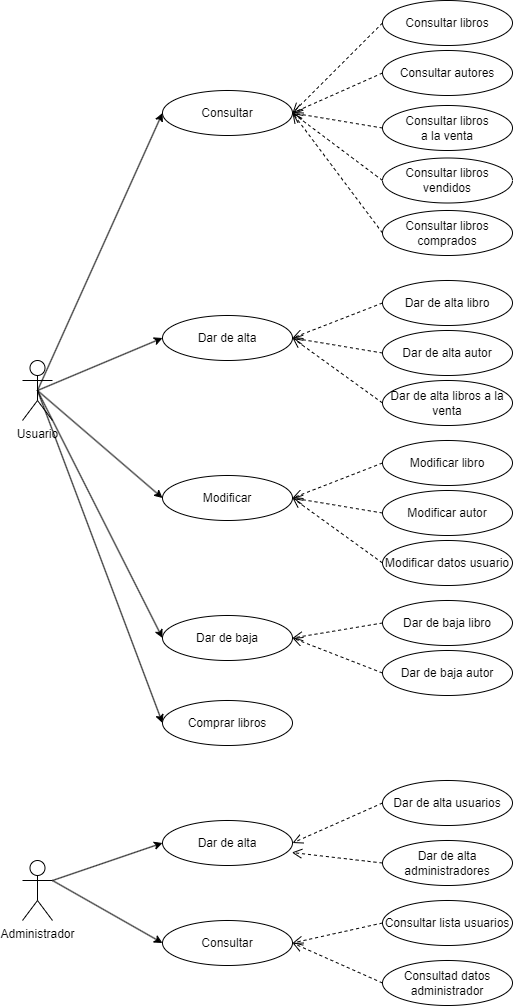

The diagram above was exported from draw.io. Its source (the exported page's mxGraphModel, read from the mxfile embedded in the PNG):
<mxGraphModel dx="1038" dy="1689" grid="1" gridSize="10" guides="1" tooltips="1" connect="1" arrows="1" fold="1" page="1" pageScale="1" pageWidth="827" pageHeight="1169" math="0" shadow="0">
  <root>
    <mxCell id="0" />
    <mxCell id="1" parent="0" />
    <mxCell id="DaBfWtqy5Y7hSl0cpQPa-43" style="edgeStyle=none;orthogonalLoop=1;jettySize=auto;html=1;exitX=0.5;exitY=0.5;exitDx=0;exitDy=0;exitPerimeter=0;entryX=0;entryY=0.5;entryDx=0;entryDy=0;" edge="1" parent="1" source="PQbTvezSVPml3WbQFc2h-4" target="DaBfWtqy5Y7hSl0cpQPa-17">
      <mxGeometry relative="1" as="geometry">
        <mxPoint x="200" y="100" as="targetPoint" />
      </mxGeometry>
    </mxCell>
    <mxCell id="DaBfWtqy5Y7hSl0cpQPa-44" style="edgeStyle=none;orthogonalLoop=1;jettySize=auto;html=1;exitX=0.5;exitY=0.5;exitDx=0;exitDy=0;exitPerimeter=0;entryX=0;entryY=0.5;entryDx=0;entryDy=0;" edge="1" parent="1" source="PQbTvezSVPml3WbQFc2h-4" target="DaBfWtqy5Y7hSl0cpQPa-31">
      <mxGeometry relative="1" as="geometry" />
    </mxCell>
    <mxCell id="DaBfWtqy5Y7hSl0cpQPa-45" style="edgeStyle=none;orthogonalLoop=1;jettySize=auto;html=1;exitX=0.5;exitY=0.5;exitDx=0;exitDy=0;exitPerimeter=0;entryX=0;entryY=0.5;entryDx=0;entryDy=0;" edge="1" parent="1" source="PQbTvezSVPml3WbQFc2h-4" target="DaBfWtqy5Y7hSl0cpQPa-32">
      <mxGeometry relative="1" as="geometry" />
    </mxCell>
    <mxCell id="DaBfWtqy5Y7hSl0cpQPa-46" style="edgeStyle=none;orthogonalLoop=1;jettySize=auto;html=1;exitX=0.5;exitY=0.5;exitDx=0;exitDy=0;exitPerimeter=0;entryX=0;entryY=0.5;entryDx=0;entryDy=0;" edge="1" parent="1" source="PQbTvezSVPml3WbQFc2h-4" target="DaBfWtqy5Y7hSl0cpQPa-33">
      <mxGeometry relative="1" as="geometry" />
    </mxCell>
    <mxCell id="DaBfWtqy5Y7hSl0cpQPa-47" style="edgeStyle=none;orthogonalLoop=1;jettySize=auto;html=1;exitX=0.5;exitY=0.5;exitDx=0;exitDy=0;exitPerimeter=0;entryX=0;entryY=0.5;entryDx=0;entryDy=0;" edge="1" parent="1" source="PQbTvezSVPml3WbQFc2h-4" target="PQbTvezSVPml3WbQFc2h-5">
      <mxGeometry relative="1" as="geometry" />
    </mxCell>
    <mxCell id="PQbTvezSVPml3WbQFc2h-4" value="Usuario" style="shape=umlActor;verticalLabelPosition=bottom;verticalAlign=top;html=1;" parent="1" vertex="1">
      <mxGeometry x="70" y="330" width="30" height="60" as="geometry" />
    </mxCell>
    <mxCell id="PQbTvezSVPml3WbQFc2h-5" value="Comprar libros" style="ellipse;whiteSpace=wrap;html=1;" parent="1" vertex="1">
      <mxGeometry x="210" y="670" width="130" height="45" as="geometry" />
    </mxCell>
    <mxCell id="DaBfWtqy5Y7hSl0cpQPa-27" style="edgeStyle=none;orthogonalLoop=1;jettySize=auto;html=1;exitX=0;exitY=0.5;exitDx=0;exitDy=0;dashed=1;endArrow=open;endSize=8;entryX=1;entryY=0.5;entryDx=0;entryDy=0;" edge="1" parent="1" source="PQbTvezSVPml3WbQFc2h-6" target="DaBfWtqy5Y7hSl0cpQPa-17">
      <mxGeometry relative="1" as="geometry">
        <mxPoint x="360" y="90" as="targetPoint" />
      </mxGeometry>
    </mxCell>
    <mxCell id="PQbTvezSVPml3WbQFc2h-6" value="Consultar autores" style="ellipse;whiteSpace=wrap;html=1;" parent="1" vertex="1">
      <mxGeometry x="430" y="20" width="130" height="45" as="geometry" />
    </mxCell>
    <mxCell id="DaBfWtqy5Y7hSl0cpQPa-34" style="edgeStyle=none;orthogonalLoop=1;jettySize=auto;html=1;exitX=0;exitY=0.5;exitDx=0;exitDy=0;entryX=1;entryY=0.5;entryDx=0;entryDy=0;dashed=1;endArrow=open;endSize=8;" edge="1" parent="1" source="PQbTvezSVPml3WbQFc2h-8" target="DaBfWtqy5Y7hSl0cpQPa-31">
      <mxGeometry relative="1" as="geometry" />
    </mxCell>
    <mxCell id="PQbTvezSVPml3WbQFc2h-8" value="Dar de alta libro" style="ellipse;whiteSpace=wrap;html=1;" parent="1" vertex="1">
      <mxGeometry x="430" y="250" width="130" height="45" as="geometry" />
    </mxCell>
    <mxCell id="PQbTvezSVPml3WbQFc2h-9" value="Administrador" style="shape=umlActor;verticalLabelPosition=bottom;verticalAlign=top;html=1;" parent="1" vertex="1">
      <mxGeometry x="70" y="830" width="30" height="60" as="geometry" />
    </mxCell>
    <mxCell id="PQbTvezSVPml3WbQFc2h-11" value="Dar de alta usuarios" style="ellipse;whiteSpace=wrap;html=1;" parent="1" vertex="1">
      <mxGeometry x="430" y="750" width="130" height="45" as="geometry" />
    </mxCell>
    <mxCell id="PQbTvezSVPml3WbQFc2h-12" value="Dar de alta administradores" style="ellipse;whiteSpace=wrap;html=1;" parent="1" vertex="1">
      <mxGeometry x="430" y="810" width="130" height="45" as="geometry" />
    </mxCell>
    <mxCell id="PQbTvezSVPml3WbQFc2h-13" value="Consultad datos administrador" style="ellipse;whiteSpace=wrap;html=1;" parent="1" vertex="1">
      <mxGeometry x="430" y="930" width="130" height="45" as="geometry" />
    </mxCell>
    <mxCell id="PQbTvezSVPml3WbQFc2h-14" value="Consultar lista usuarios" style="ellipse;whiteSpace=wrap;html=1;" parent="1" vertex="1">
      <mxGeometry x="430" y="870" width="130" height="45" as="geometry" />
    </mxCell>
    <mxCell id="PQbTvezSVPml3WbQFc2h-16" value="Dar de alta" style="ellipse;whiteSpace=wrap;html=1;" parent="1" vertex="1">
      <mxGeometry x="210" y="790" width="130" height="45" as="geometry" />
    </mxCell>
    <mxCell id="PQbTvezSVPml3WbQFc2h-17" value="Consultar" style="ellipse;whiteSpace=wrap;html=1;" parent="1" vertex="1">
      <mxGeometry x="210" y="890" width="130" height="45" as="geometry" />
    </mxCell>
    <mxCell id="PQbTvezSVPml3WbQFc2h-27" value="" style="html=1;verticalAlign=bottom;endArrow=open;dashed=1;endSize=8;exitX=0;exitY=0.5;exitDx=0;exitDy=0;entryX=1;entryY=0.5;entryDx=0;entryDy=0;" parent="1" source="PQbTvezSVPml3WbQFc2h-11" target="PQbTvezSVPml3WbQFc2h-16" edge="1">
      <mxGeometry relative="1" as="geometry">
        <mxPoint x="450" y="570" as="sourcePoint" />
        <mxPoint x="370" y="570" as="targetPoint" />
      </mxGeometry>
    </mxCell>
    <mxCell id="PQbTvezSVPml3WbQFc2h-28" value="" style="html=1;verticalAlign=bottom;endArrow=open;dashed=1;endSize=8;exitX=0;exitY=0.5;exitDx=0;exitDy=0;entryX=0.995;entryY=0.711;entryDx=0;entryDy=0;entryPerimeter=0;" parent="1" source="PQbTvezSVPml3WbQFc2h-12" target="PQbTvezSVPml3WbQFc2h-16" edge="1">
      <mxGeometry relative="1" as="geometry">
        <mxPoint x="490" y="594.5" as="sourcePoint" />
        <mxPoint x="340" y="622.5" as="targetPoint" />
      </mxGeometry>
    </mxCell>
    <mxCell id="PQbTvezSVPml3WbQFc2h-30" value="" style="html=1;verticalAlign=bottom;endArrow=open;dashed=1;endSize=8;exitX=0;exitY=0.5;exitDx=0;exitDy=0;entryX=1;entryY=0.5;entryDx=0;entryDy=0;" parent="1" source="PQbTvezSVPml3WbQFc2h-13" target="PQbTvezSVPml3WbQFc2h-17" edge="1">
      <mxGeometry relative="1" as="geometry">
        <mxPoint x="510" y="614.5" as="sourcePoint" />
        <mxPoint x="360" y="642.5" as="targetPoint" />
      </mxGeometry>
    </mxCell>
    <mxCell id="DaBfWtqy5Y7hSl0cpQPa-39" style="edgeStyle=none;orthogonalLoop=1;jettySize=auto;html=1;exitX=0;exitY=0.5;exitDx=0;exitDy=0;entryX=1;entryY=0.5;entryDx=0;entryDy=0;dashed=1;endArrow=open;endSize=8;" edge="1" parent="1" source="PQbTvezSVPml3WbQFc2h-32" target="DaBfWtqy5Y7hSl0cpQPa-33">
      <mxGeometry relative="1" as="geometry" />
    </mxCell>
    <mxCell id="PQbTvezSVPml3WbQFc2h-32" value="Dar de baja libro" style="ellipse;whiteSpace=wrap;html=1;" parent="1" vertex="1">
      <mxGeometry x="430" y="570" width="130" height="45" as="geometry" />
    </mxCell>
    <mxCell id="DaBfWtqy5Y7hSl0cpQPa-36" style="edgeStyle=none;orthogonalLoop=1;jettySize=auto;html=1;exitX=0;exitY=0.5;exitDx=0;exitDy=0;entryX=1;entryY=0.5;entryDx=0;entryDy=0;dashed=1;endArrow=open;endSize=8;" edge="1" parent="1" source="PQbTvezSVPml3WbQFc2h-33" target="DaBfWtqy5Y7hSl0cpQPa-32">
      <mxGeometry relative="1" as="geometry" />
    </mxCell>
    <mxCell id="PQbTvezSVPml3WbQFc2h-33" value="Modificar libro" style="ellipse;whiteSpace=wrap;html=1;" parent="1" vertex="1">
      <mxGeometry x="430" y="410" width="130" height="45" as="geometry" />
    </mxCell>
    <mxCell id="DaBfWtqy5Y7hSl0cpQPa-30" style="edgeStyle=none;orthogonalLoop=1;jettySize=auto;html=1;exitX=0;exitY=0.5;exitDx=0;exitDy=0;entryX=1;entryY=0.5;entryDx=0;entryDy=0;dashed=1;endArrow=open;endSize=8;" edge="1" parent="1" source="PQbTvezSVPml3WbQFc2h-34" target="DaBfWtqy5Y7hSl0cpQPa-17">
      <mxGeometry relative="1" as="geometry" />
    </mxCell>
    <mxCell id="PQbTvezSVPml3WbQFc2h-34" value="Consultar libros&lt;br&gt;comprados" style="ellipse;whiteSpace=wrap;html=1;" parent="1" vertex="1">
      <mxGeometry x="430" y="180" width="130" height="45" as="geometry" />
    </mxCell>
    <mxCell id="ft6Xi0nqQexgWF5u1lx6-9" value="" style="endArrow=classic;html=1;exitX=1;exitY=0.3333333333333333;exitDx=0;exitDy=0;exitPerimeter=0;entryX=0;entryY=0.5;entryDx=0;entryDy=0;" parent="1" source="PQbTvezSVPml3WbQFc2h-9" target="PQbTvezSVPml3WbQFc2h-16" edge="1">
      <mxGeometry width="50" height="50" relative="1" as="geometry">
        <mxPoint x="162.67999999999984" y="432.68000000000006" as="sourcePoint" />
        <mxPoint x="280" y="382.5" as="targetPoint" />
      </mxGeometry>
    </mxCell>
    <mxCell id="ft6Xi0nqQexgWF5u1lx6-10" value="" style="endArrow=classic;html=1;exitX=1;exitY=0.3333333333333333;exitDx=0;exitDy=0;exitPerimeter=0;entryX=0;entryY=0.5;entryDx=0;entryDy=0;" parent="1" source="PQbTvezSVPml3WbQFc2h-9" target="PQbTvezSVPml3WbQFc2h-17" edge="1">
      <mxGeometry width="50" height="50" relative="1" as="geometry">
        <mxPoint x="172.67999999999984" y="442.68000000000006" as="sourcePoint" />
        <mxPoint x="290" y="392.5" as="targetPoint" />
      </mxGeometry>
    </mxCell>
    <mxCell id="DaBfWtqy5Y7hSl0cpQPa-35" style="edgeStyle=none;orthogonalLoop=1;jettySize=auto;html=1;exitX=0;exitY=0.5;exitDx=0;exitDy=0;dashed=1;endArrow=open;endSize=8;entryX=1;entryY=0.5;entryDx=0;entryDy=0;" edge="1" parent="1" source="DaBfWtqy5Y7hSl0cpQPa-9" target="DaBfWtqy5Y7hSl0cpQPa-31">
      <mxGeometry relative="1" as="geometry">
        <mxPoint x="350" y="320" as="targetPoint" />
      </mxGeometry>
    </mxCell>
    <mxCell id="DaBfWtqy5Y7hSl0cpQPa-9" value="Dar de alta autor" style="ellipse;whiteSpace=wrap;html=1;" vertex="1" parent="1">
      <mxGeometry x="430" y="300" width="130" height="45" as="geometry" />
    </mxCell>
    <mxCell id="DaBfWtqy5Y7hSl0cpQPa-40" style="edgeStyle=none;orthogonalLoop=1;jettySize=auto;html=1;exitX=0;exitY=0.5;exitDx=0;exitDy=0;dashed=1;endArrow=open;endSize=8;entryX=1;entryY=0.5;entryDx=0;entryDy=0;" edge="1" parent="1" source="DaBfWtqy5Y7hSl0cpQPa-10" target="DaBfWtqy5Y7hSl0cpQPa-33">
      <mxGeometry relative="1" as="geometry">
        <mxPoint x="360" y="608" as="targetPoint" />
      </mxGeometry>
    </mxCell>
    <mxCell id="DaBfWtqy5Y7hSl0cpQPa-10" value="Dar de baja autor" style="ellipse;whiteSpace=wrap;html=1;" vertex="1" parent="1">
      <mxGeometry x="430" y="620" width="130" height="45" as="geometry" />
    </mxCell>
    <mxCell id="DaBfWtqy5Y7hSl0cpQPa-29" style="edgeStyle=none;orthogonalLoop=1;jettySize=auto;html=1;exitX=0;exitY=0.5;exitDx=0;exitDy=0;entryX=1;entryY=0.5;entryDx=0;entryDy=0;dashed=1;endArrow=open;endSize=8;" edge="1" parent="1" source="DaBfWtqy5Y7hSl0cpQPa-11" target="DaBfWtqy5Y7hSl0cpQPa-17">
      <mxGeometry relative="1" as="geometry" />
    </mxCell>
    <mxCell id="DaBfWtqy5Y7hSl0cpQPa-11" value="Consultar libros&lt;br&gt;vendidos" style="ellipse;whiteSpace=wrap;html=1;" vertex="1" parent="1">
      <mxGeometry x="430" y="127.5" width="130" height="45" as="geometry" />
    </mxCell>
    <mxCell id="DaBfWtqy5Y7hSl0cpQPa-28" style="edgeStyle=none;orthogonalLoop=1;jettySize=auto;html=1;exitX=0;exitY=0.5;exitDx=0;exitDy=0;dashed=1;endArrow=open;endSize=8;entryX=1;entryY=0.5;entryDx=0;entryDy=0;" edge="1" parent="1" source="DaBfWtqy5Y7hSl0cpQPa-12" target="DaBfWtqy5Y7hSl0cpQPa-17">
      <mxGeometry relative="1" as="geometry">
        <mxPoint x="350" y="110" as="targetPoint" />
      </mxGeometry>
    </mxCell>
    <mxCell id="DaBfWtqy5Y7hSl0cpQPa-12" value="Consultar libros&lt;br&gt;a la venta" style="ellipse;whiteSpace=wrap;html=1;" vertex="1" parent="1">
      <mxGeometry x="430" y="75" width="130" height="45" as="geometry" />
    </mxCell>
    <mxCell id="DaBfWtqy5Y7hSl0cpQPa-26" style="edgeStyle=none;orthogonalLoop=1;jettySize=auto;html=1;exitX=0;exitY=0.5;exitDx=0;exitDy=0;entryX=1;entryY=0.5;entryDx=0;entryDy=0;dashed=1;endArrow=open;endSize=8;" edge="1" parent="1" source="DaBfWtqy5Y7hSl0cpQPa-16" target="DaBfWtqy5Y7hSl0cpQPa-17">
      <mxGeometry relative="1" as="geometry" />
    </mxCell>
    <mxCell id="DaBfWtqy5Y7hSl0cpQPa-16" value="Consultar libros" style="ellipse;whiteSpace=wrap;html=1;" vertex="1" parent="1">
      <mxGeometry x="430" y="-30" width="130" height="45" as="geometry" />
    </mxCell>
    <mxCell id="DaBfWtqy5Y7hSl0cpQPa-17" value="Consultar" style="ellipse;whiteSpace=wrap;html=1;" vertex="1" parent="1">
      <mxGeometry x="210" y="60" width="130" height="45" as="geometry" />
    </mxCell>
    <mxCell id="DaBfWtqy5Y7hSl0cpQPa-37" style="edgeStyle=none;orthogonalLoop=1;jettySize=auto;html=1;exitX=0;exitY=0.5;exitDx=0;exitDy=0;entryX=1;entryY=0.5;entryDx=0;entryDy=0;dashed=1;endArrow=open;endSize=8;" edge="1" parent="1" source="DaBfWtqy5Y7hSl0cpQPa-24" target="DaBfWtqy5Y7hSl0cpQPa-32">
      <mxGeometry relative="1" as="geometry" />
    </mxCell>
    <mxCell id="DaBfWtqy5Y7hSl0cpQPa-24" value="Modificar autor" style="ellipse;whiteSpace=wrap;html=1;" vertex="1" parent="1">
      <mxGeometry x="430" y="460" width="130" height="45" as="geometry" />
    </mxCell>
    <mxCell id="DaBfWtqy5Y7hSl0cpQPa-38" style="edgeStyle=none;orthogonalLoop=1;jettySize=auto;html=1;exitX=0;exitY=0.5;exitDx=0;exitDy=0;entryX=1;entryY=0.5;entryDx=0;entryDy=0;dashed=1;endArrow=open;endSize=8;" edge="1" parent="1" source="DaBfWtqy5Y7hSl0cpQPa-25" target="DaBfWtqy5Y7hSl0cpQPa-32">
      <mxGeometry relative="1" as="geometry" />
    </mxCell>
    <mxCell id="DaBfWtqy5Y7hSl0cpQPa-25" value="Modificar datos usuario" style="ellipse;whiteSpace=wrap;html=1;" vertex="1" parent="1">
      <mxGeometry x="430" y="510" width="130" height="45" as="geometry" />
    </mxCell>
    <mxCell id="DaBfWtqy5Y7hSl0cpQPa-31" value="Dar de alta" style="ellipse;whiteSpace=wrap;html=1;" vertex="1" parent="1">
      <mxGeometry x="210" y="285" width="130" height="45" as="geometry" />
    </mxCell>
    <mxCell id="DaBfWtqy5Y7hSl0cpQPa-32" value="Modificar" style="ellipse;whiteSpace=wrap;html=1;" vertex="1" parent="1">
      <mxGeometry x="210" y="445" width="130" height="45" as="geometry" />
    </mxCell>
    <mxCell id="DaBfWtqy5Y7hSl0cpQPa-33" value="Dar de baja" style="ellipse;whiteSpace=wrap;html=1;" vertex="1" parent="1">
      <mxGeometry x="210" y="585" width="130" height="45" as="geometry" />
    </mxCell>
    <mxCell id="DaBfWtqy5Y7hSl0cpQPa-49" value="" style="html=1;verticalAlign=bottom;endArrow=open;dashed=1;endSize=8;exitX=0;exitY=0.5;exitDx=0;exitDy=0;entryX=1;entryY=0.5;entryDx=0;entryDy=0;" edge="1" parent="1" source="PQbTvezSVPml3WbQFc2h-14" target="PQbTvezSVPml3WbQFc2h-17">
      <mxGeometry relative="1" as="geometry">
        <mxPoint x="460" y="1022.5" as="sourcePoint" />
        <mxPoint x="322.73" y="990.645" as="targetPoint" />
      </mxGeometry>
    </mxCell>
    <mxCell id="DaBfWtqy5Y7hSl0cpQPa-50" value="Dar de alta libros a la venta" style="ellipse;whiteSpace=wrap;html=1;" vertex="1" parent="1">
      <mxGeometry x="430" y="350" width="130" height="45" as="geometry" />
    </mxCell>
    <mxCell id="DaBfWtqy5Y7hSl0cpQPa-51" style="edgeStyle=none;orthogonalLoop=1;jettySize=auto;html=1;exitX=0;exitY=0.5;exitDx=0;exitDy=0;dashed=1;endArrow=open;endSize=8;entryX=1;entryY=0.5;entryDx=0;entryDy=0;" edge="1" parent="1" source="DaBfWtqy5Y7hSl0cpQPa-50" target="DaBfWtqy5Y7hSl0cpQPa-31">
      <mxGeometry relative="1" as="geometry">
        <mxPoint x="350" y="302.5" as="targetPoint" />
        <mxPoint x="440" y="332.5" as="sourcePoint" />
      </mxGeometry>
    </mxCell>
  </root>
</mxGraphModel>